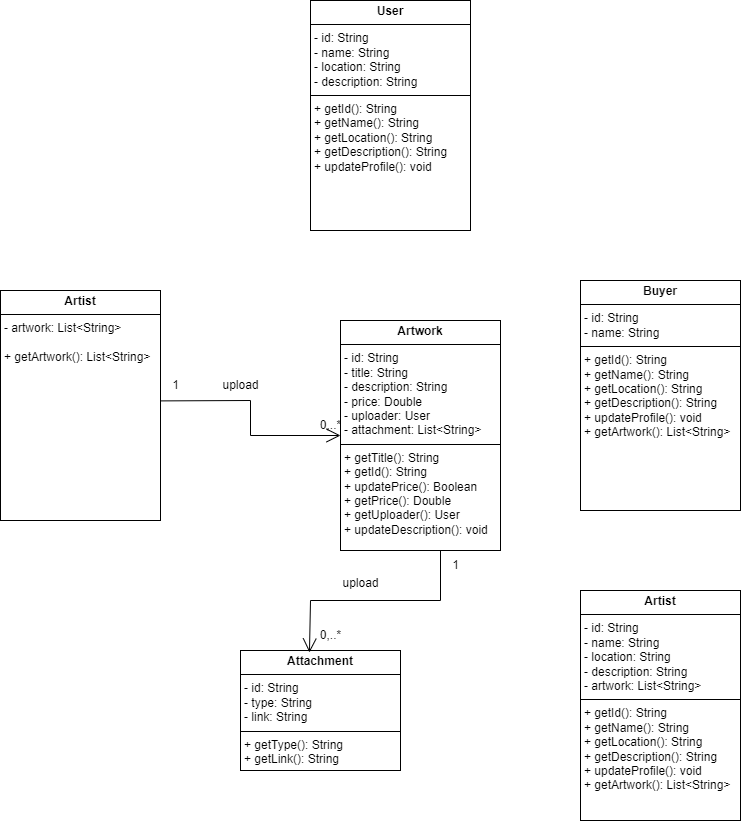

The diagram above was exported from draw.io. Its source (the exported page's mxGraphModel, read from the mxfile embedded in the PNG):
<mxGraphModel dx="2653" dy="1460" grid="1" gridSize="10" guides="1" tooltips="1" connect="1" arrows="1" fold="1" page="1" pageScale="1" pageWidth="850" pageHeight="1100" math="0" shadow="0">
  <root>
    <mxCell id="0" />
    <mxCell id="1" parent="0" />
    <mxCell id="ype_qZ7icn6OysCOtBeF-2" value="&lt;p style=&quot;margin:0px;margin-top:4px;text-align:center;&quot;&gt;&lt;b&gt;Artwork&lt;/b&gt;&lt;/p&gt;&lt;hr style=&quot;border-style: solid;&quot; size=&quot;1&quot;&gt;&lt;p style=&quot;margin: 0px 0px 0px 4px;&quot;&gt;- id: String&lt;/p&gt;&lt;p style=&quot;margin: 0px 0px 0px 4px;&quot;&gt;- title: String&lt;/p&gt;&lt;p style=&quot;margin: 0px 0px 0px 4px;&quot;&gt;- description: String&lt;/p&gt;&lt;p style=&quot;margin: 0px 0px 0px 4px;&quot;&gt;- price: Double&lt;/p&gt;&lt;p style=&quot;margin: 0px 0px 0px 4px;&quot;&gt;- uploader: User&lt;span style=&quot;background-color: transparent; color: light-dark(rgb(0, 0, 0), rgb(255, 255, 255));&quot;&gt;&amp;nbsp;&lt;/span&gt;&lt;/p&gt;&lt;p style=&quot;margin: 0px 0px 0px 4px;&quot;&gt;- attachment: List&amp;lt;String&amp;gt;&lt;/p&gt;&lt;hr size=&quot;1&quot; style=&quot;border-style:solid;&quot;&gt;&lt;p style=&quot;margin:0px;margin-left:4px;&quot;&gt;+ getTitle(): String&lt;/p&gt;&lt;p style=&quot;margin:0px;margin-left:4px;&quot;&gt;+ getId(): String&lt;/p&gt;&lt;p style=&quot;margin:0px;margin-left:4px;&quot;&gt;+ updatePrice(): Boolean&lt;/p&gt;&lt;p style=&quot;margin:0px;margin-left:4px;&quot;&gt;+ getPrice(): Double&lt;/p&gt;&lt;p style=&quot;margin:0px;margin-left:4px;&quot;&gt;+ getUploader(): User&lt;/p&gt;&lt;p style=&quot;margin:0px;margin-left:4px;&quot;&gt;+ updateDescription(): void&lt;/p&gt;&lt;p style=&quot;margin:0px;margin-left:4px;&quot;&gt;&lt;br&gt;&lt;/p&gt;" style="verticalAlign=top;align=left;overflow=fill;html=1;whiteSpace=wrap;" vertex="1" parent="1">
      <mxGeometry x="380" y="340" width="160" height="230" as="geometry" />
    </mxCell>
    <mxCell id="ype_qZ7icn6OysCOtBeF-3" value="&lt;p style=&quot;margin:0px;margin-top:4px;text-align:center;&quot;&gt;&lt;b&gt;Artist&lt;/b&gt;&lt;/p&gt;&lt;hr style=&quot;border-style: solid;&quot; size=&quot;1&quot;&gt;&lt;p style=&quot;margin: 0px 0px 0px 4px;&quot;&gt;&lt;span style=&quot;background-color: transparent; color: light-dark(rgb(0, 0, 0), rgb(255, 255, 255));&quot;&gt;- artwork: List&amp;lt;String&amp;gt;&lt;/span&gt;&lt;/p&gt;&lt;br&gt;&lt;p style=&quot;margin:0px;margin-left:4px;&quot;&gt;+ getArtwork(): List&amp;lt;String&amp;gt;&lt;/p&gt;&lt;p style=&quot;margin:0px;margin-left:4px;&quot;&gt;&lt;br&gt;&lt;/p&gt;" style="verticalAlign=top;align=left;overflow=fill;html=1;whiteSpace=wrap;" vertex="1" parent="1">
      <mxGeometry x="40" y="310" width="160" height="230" as="geometry" />
    </mxCell>
    <mxCell id="ype_qZ7icn6OysCOtBeF-4" value="&lt;p style=&quot;margin:0px;margin-top:4px;text-align:center;&quot;&gt;&lt;b&gt;Attachment&lt;/b&gt;&lt;/p&gt;&lt;hr style=&quot;border-style: solid;&quot; size=&quot;1&quot;&gt;&lt;p style=&quot;margin: 0px 0px 0px 4px;&quot;&gt;- id: String&lt;/p&gt;&lt;p style=&quot;margin: 0px 0px 0px 4px;&quot;&gt;- type: String&lt;/p&gt;&lt;p style=&quot;margin: 0px 0px 0px 4px;&quot;&gt;- link: String&lt;/p&gt;&lt;hr size=&quot;1&quot; style=&quot;border-style:solid;&quot;&gt;&lt;p style=&quot;margin:0px;margin-left:4px;&quot;&gt;+ getType(): String&lt;/p&gt;&lt;p style=&quot;margin:0px;margin-left:4px;&quot;&gt;+ getLink(): String&lt;/p&gt;&lt;p style=&quot;margin:0px;margin-left:4px;&quot;&gt;&lt;br&gt;&lt;/p&gt;&lt;p style=&quot;margin:0px;margin-left:4px;&quot;&gt;&lt;br&gt;&lt;/p&gt;&lt;p style=&quot;margin:0px;margin-left:4px;&quot;&gt;&lt;br&gt;&lt;/p&gt;" style="verticalAlign=top;align=left;overflow=fill;html=1;whiteSpace=wrap;" vertex="1" parent="1">
      <mxGeometry x="280" y="670" width="160" height="120" as="geometry" />
    </mxCell>
    <mxCell id="ype_qZ7icn6OysCOtBeF-6" value="" style="endArrow=open;endFill=1;endSize=12;html=1;rounded=0;entryX=0.431;entryY=0.017;entryDx=0;entryDy=0;entryPerimeter=0;" edge="1" parent="1" target="ype_qZ7icn6OysCOtBeF-4">
      <mxGeometry width="160" relative="1" as="geometry">
        <mxPoint x="480" y="570" as="sourcePoint" />
        <mxPoint x="640" y="570" as="targetPoint" />
        <Array as="points">
          <mxPoint x="480" y="620" />
          <mxPoint x="350" y="620" />
        </Array>
      </mxGeometry>
    </mxCell>
    <mxCell id="ype_qZ7icn6OysCOtBeF-7" value="1" style="text;html=1;align=center;verticalAlign=middle;resizable=0;points=[];autosize=1;strokeColor=none;fillColor=none;" vertex="1" parent="1">
      <mxGeometry x="480" y="570" width="30" height="30" as="geometry" />
    </mxCell>
    <mxCell id="ype_qZ7icn6OysCOtBeF-8" value="0,..*" style="text;html=1;align=center;verticalAlign=middle;resizable=0;points=[];autosize=1;strokeColor=none;fillColor=none;" vertex="1" parent="1">
      <mxGeometry x="350" y="640" width="40" height="30" as="geometry" />
    </mxCell>
    <mxCell id="ype_qZ7icn6OysCOtBeF-9" value="upload" style="text;html=1;align=center;verticalAlign=middle;resizable=0;points=[];autosize=1;strokeColor=none;fillColor=none;" vertex="1" parent="1">
      <mxGeometry x="370" y="588" width="60" height="30" as="geometry" />
    </mxCell>
    <mxCell id="ype_qZ7icn6OysCOtBeF-11" value="" style="endArrow=open;endFill=1;endSize=12;html=1;rounded=0;exitX=1;exitY=0.48;exitDx=0;exitDy=0;exitPerimeter=0;entryX=0;entryY=0.5;entryDx=0;entryDy=0;" edge="1" parent="1" source="ype_qZ7icn6OysCOtBeF-3" target="ype_qZ7icn6OysCOtBeF-2">
      <mxGeometry width="160" relative="1" as="geometry">
        <mxPoint x="200" y="420" as="sourcePoint" />
        <mxPoint x="360" y="420" as="targetPoint" />
        <Array as="points">
          <mxPoint x="290" y="420" />
          <mxPoint x="290" y="455" />
        </Array>
      </mxGeometry>
    </mxCell>
    <mxCell id="ype_qZ7icn6OysCOtBeF-12" value="1" style="text;html=1;align=center;verticalAlign=middle;resizable=0;points=[];autosize=1;strokeColor=none;fillColor=none;" vertex="1" parent="1">
      <mxGeometry x="200" y="390" width="30" height="30" as="geometry" />
    </mxCell>
    <mxCell id="ype_qZ7icn6OysCOtBeF-13" value="0,..*" style="text;html=1;align=center;verticalAlign=middle;resizable=0;points=[];autosize=1;strokeColor=none;fillColor=none;" vertex="1" parent="1">
      <mxGeometry x="350" y="430" width="40" height="30" as="geometry" />
    </mxCell>
    <mxCell id="ype_qZ7icn6OysCOtBeF-14" value="upload" style="text;html=1;align=center;verticalAlign=middle;resizable=0;points=[];autosize=1;strokeColor=none;fillColor=none;" vertex="1" parent="1">
      <mxGeometry x="250" y="390" width="60" height="30" as="geometry" />
    </mxCell>
    <mxCell id="ype_qZ7icn6OysCOtBeF-15" value="&lt;p style=&quot;margin:0px;margin-top:4px;text-align:center;&quot;&gt;&lt;span style=&quot;color: rgba(0, 0, 0, 0); font-family: monospace; font-size: 0px; text-wrap-mode: nowrap; background-color: transparent; text-align: left;&quot;&gt;%3CmxGraphModel%3E%3Croot%3E%3CmxCell%20id%3D%220%22%2F%3E%3CmxCell%20id%3D%221%22%20parent%3D%220%22%2F%3E%3CmxCell%20id%3D%222%22%20value%3D%22%26lt%3Bp%20style%3D%26quot%3Bmargin%3A0px%3Bmargin-top%3A4px%3Btext-align%3Acenter%3B%26quot%3B%26gt%3B%26lt%3Bb%26gt%3BArtist%26lt%3B%2Fb%26gt%3B%26lt%3B%2Fp%26gt%3B%26lt%3Bhr%20style%3D%26quot%3Bborder-style%3A%20solid%3B%26quot%3B%20size%3D%26quot%3B1%26quot%3B%26gt%3B%26lt%3Bp%20style%3D%26quot%3Bmargin%3A%200px%200px%200px%204px%3B%26quot%3B%26gt%3B-%20id%3A%20String%26lt%3B%2Fp%26gt%3B%26lt%3Bp%20style%3D%26quot%3Bmargin%3A%200px%200px%200px%204px%3B%26quot%3B%26gt%3B-%20name%3A%20String%26lt%3B%2Fp%26gt%3B%26lt%3Bp%20style%3D%26quot%3Bmargin%3A%200px%200px%200px%204px%3B%26quot%3B%26gt%3B-%20location%3A%20String%26lt%3B%2Fp%26gt%3B%26lt%3Bp%20style%3D%26quot%3Bmargin%3A%200px%200px%200px%204px%3B%26quot%3B%26gt%3B-%20description%3A%20String%26lt%3B%2Fp%26gt%3B%26lt%3Bp%20style%3D%26quot%3Bmargin%3A%200px%200px%200px%204px%3B%26quot%3B%26gt%3B-%20artwork%3A%20List%26amp%3Blt%3BString%26amp%3Bgt%3B%26lt%3B%2Fp%26gt%3B%26lt%3Bhr%20size%3D%26quot%3B1%26quot%3B%20style%3D%26quot%3Bborder-style%3Asolid%3B%26quot%3B%26gt%3B%26lt%3Bp%20style%3D%26quot%3Bmargin%3A0px%3Bmargin-left%3A4px%3B%26quot%3B%26gt%3B%2B%20getId()%3A%20String%26lt%3B%2Fp%26gt%3B%26lt%3Bp%20style%3D%26quot%3Bmargin%3A0px%3Bmargin-left%3A4px%3B%26quot%3B%26gt%3B%2B%20getName()%3A%20String%26lt%3B%2Fp%26gt%3B%26lt%3Bp%20style%3D%26quot%3Bmargin%3A0px%3Bmargin-left%3A4px%3B%26quot%3B%26gt%3B%2B%20getLocation()%3A%20String%26lt%3B%2Fp%26gt%3B%26lt%3Bp%20style%3D%26quot%3Bmargin%3A0px%3Bmargin-left%3A4px%3B%26quot%3B%26gt%3B%2B%20getDescription()%3A%20String%26lt%3B%2Fp%26gt%3B%26lt%3Bp%20style%3D%26quot%3Bmargin%3A0px%3Bmargin-left%3A4px%3B%26quot%3B%26gt%3B%2B%20updateProfile()%3A%20void%26lt%3B%2Fp%26gt%3B%26lt%3Bp%20style%3D%26quot%3Bmargin%3A0px%3Bmargin-left%3A4px%3B%26quot%3B%26gt%3B%2B%20getArtwork()%3A%20List%26amp%3Blt%3BString%26amp%3Bgt%3B%26lt%3B%2Fp%26gt%3B%26lt%3Bp%20style%3D%26quot%3Bmargin%3A0px%3Bmargin-left%3A4px%3B%26quot%3B%26gt%3B%26lt%3Bbr%26gt%3B%26lt%3B%2Fp%26gt%3B%22%20style%3D%22verticalAlign%3Dtop%3Balign%3Dleft%3Boverflow%3Dfill%3Bhtml%3D1%3BwhiteSpace%3Dwrap%3B%22%20vertex%3D%221%22%20parent%3D%221%22%3E%3CmxGeometry%20x%3D%2240%22%20y%3D%22310%22%20width%3D%22160%22%20height%3D%22230%22%20as%3D%22geometry%22%2F%3E%3C%2FmxCell%3E%3C%2Froot%3E%3C%2FmxGraphModel%3E&lt;/span&gt;&lt;b&gt;Buyer&lt;/b&gt;&lt;/p&gt;&lt;hr style=&quot;border-style: solid;&quot; size=&quot;1&quot;&gt;&lt;p style=&quot;margin: 0px 0px 0px 4px;&quot;&gt;- id: String&lt;/p&gt;&lt;p style=&quot;margin: 0px 0px 0px 4px;&quot;&gt;- name: String&lt;/p&gt;&lt;hr size=&quot;1&quot; style=&quot;border-style:solid;&quot;&gt;&lt;p style=&quot;margin:0px;margin-left:4px;&quot;&gt;+ getId(): String&lt;/p&gt;&lt;p style=&quot;margin:0px;margin-left:4px;&quot;&gt;+ getName(): String&lt;/p&gt;&lt;p style=&quot;margin:0px;margin-left:4px;&quot;&gt;+ getLocation(): String&lt;/p&gt;&lt;p style=&quot;margin:0px;margin-left:4px;&quot;&gt;+ getDescription(): String&lt;/p&gt;&lt;p style=&quot;margin:0px;margin-left:4px;&quot;&gt;+ updateProfile(): void&lt;/p&gt;&lt;p style=&quot;margin:0px;margin-left:4px;&quot;&gt;+ getArtwork(): List&amp;lt;String&amp;gt;&lt;/p&gt;&lt;p style=&quot;margin:0px;margin-left:4px;&quot;&gt;&lt;br&gt;&lt;/p&gt;" style="verticalAlign=top;align=left;overflow=fill;html=1;whiteSpace=wrap;" vertex="1" parent="1">
      <mxGeometry x="620" y="300" width="160" height="230" as="geometry" />
    </mxCell>
    <mxCell id="ype_qZ7icn6OysCOtBeF-16" value="&lt;p style=&quot;margin:0px;margin-top:4px;text-align:center;&quot;&gt;&lt;b&gt;Artist&lt;/b&gt;&lt;/p&gt;&lt;hr style=&quot;border-style: solid;&quot; size=&quot;1&quot;&gt;&lt;p style=&quot;margin: 0px 0px 0px 4px;&quot;&gt;- id: String&lt;/p&gt;&lt;p style=&quot;margin: 0px 0px 0px 4px;&quot;&gt;- name: String&lt;/p&gt;&lt;p style=&quot;margin: 0px 0px 0px 4px;&quot;&gt;- location: String&lt;/p&gt;&lt;p style=&quot;margin: 0px 0px 0px 4px;&quot;&gt;- description: String&lt;/p&gt;&lt;p style=&quot;margin: 0px 0px 0px 4px;&quot;&gt;- artwork: List&amp;lt;String&amp;gt;&lt;/p&gt;&lt;hr size=&quot;1&quot; style=&quot;border-style:solid;&quot;&gt;&lt;p style=&quot;margin:0px;margin-left:4px;&quot;&gt;+ getId(): String&lt;/p&gt;&lt;p style=&quot;margin:0px;margin-left:4px;&quot;&gt;+ getName(): String&lt;/p&gt;&lt;p style=&quot;margin:0px;margin-left:4px;&quot;&gt;+ getLocation(): String&lt;/p&gt;&lt;p style=&quot;margin:0px;margin-left:4px;&quot;&gt;+ getDescription(): String&lt;/p&gt;&lt;p style=&quot;margin:0px;margin-left:4px;&quot;&gt;+ updateProfile(): void&lt;/p&gt;&lt;p style=&quot;margin:0px;margin-left:4px;&quot;&gt;+ getArtwork(): List&amp;lt;String&amp;gt;&lt;/p&gt;&lt;p style=&quot;margin:0px;margin-left:4px;&quot;&gt;&lt;br&gt;&lt;/p&gt;" style="verticalAlign=top;align=left;overflow=fill;html=1;whiteSpace=wrap;" vertex="1" parent="1">
      <mxGeometry x="620" y="610" width="160" height="230" as="geometry" />
    </mxCell>
    <mxCell id="ype_qZ7icn6OysCOtBeF-17" value="&lt;p style=&quot;margin:0px;margin-top:4px;text-align:center;&quot;&gt;&lt;b&gt;User&lt;/b&gt;&lt;/p&gt;&lt;hr style=&quot;border-style: solid;&quot; size=&quot;1&quot;&gt;&lt;p style=&quot;margin: 0px 0px 0px 4px;&quot;&gt;- id: String&lt;/p&gt;&lt;p style=&quot;margin: 0px 0px 0px 4px;&quot;&gt;- name: String&lt;/p&gt;&lt;p style=&quot;margin: 0px 0px 0px 4px;&quot;&gt;- location: String&lt;/p&gt;&lt;p style=&quot;margin: 0px 0px 0px 4px;&quot;&gt;- description: String&lt;/p&gt;&lt;hr size=&quot;1&quot; style=&quot;border-style:solid;&quot;&gt;&lt;p style=&quot;margin:0px;margin-left:4px;&quot;&gt;+ getId(): String&lt;/p&gt;&lt;p style=&quot;margin:0px;margin-left:4px;&quot;&gt;+ getName(): String&lt;/p&gt;&lt;p style=&quot;margin:0px;margin-left:4px;&quot;&gt;+ getLocation(): String&lt;/p&gt;&lt;p style=&quot;margin:0px;margin-left:4px;&quot;&gt;+ getDescription(): String&lt;/p&gt;&lt;p style=&quot;margin:0px;margin-left:4px;&quot;&gt;+ updateProfile(): void&lt;/p&gt;" style="verticalAlign=top;align=left;overflow=fill;html=1;whiteSpace=wrap;" vertex="1" parent="1">
      <mxGeometry x="350" y="20" width="160" height="230" as="geometry" />
    </mxCell>
  </root>
</mxGraphModel>